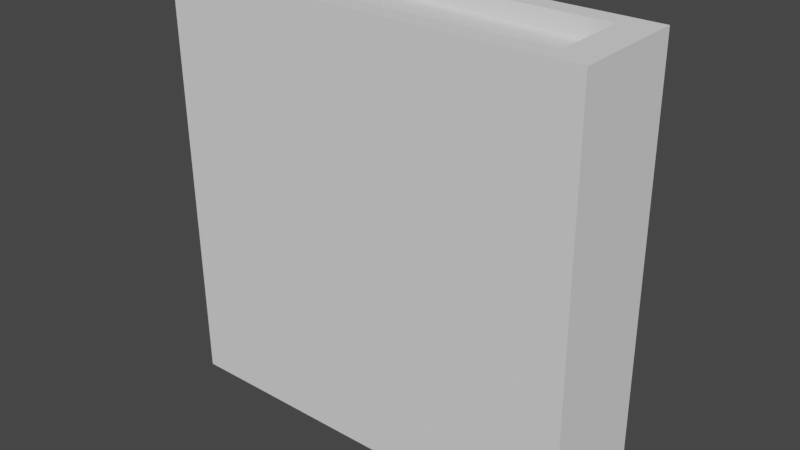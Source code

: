 # Source: Book.blend  (saved by Blender 3.4.6; exported with 4.5.12 LTS)
import bpy
from mathutils import Matrix  # noqa: F401  (used for matrix-valued properties, if any)

bpy.ops.wm.read_factory_settings(use_empty=True)
scene = bpy.context.scene
scene.name = 'Scene'

# ---- collections
col_collection = bpy.data.collections.new('Collection'); scene.collection.children.link(col_collection)

# ---- world
world_world = bpy.data.worlds.new('World'); scene.world = world_world
world_world.use_nodes = True; world_world.node_tree.nodes.clear()
_N = world_world.node_tree.nodes; _L = world_world.node_tree.links
n0 = _N.new('ShaderNodeOutputWorld'); n0.name = 'World Output'; n0.location = (300, 300)
n1 = _N.new('ShaderNodeBackground'); n1.name = 'Background'; n1.location = (10, 300)
n1.inputs[0].default_value = (0.05088, 0.05088, 0.05088, 1.0)
_L.new(n1.outputs[0], n0.inputs[0])
n0.is_active_output = True
world_world.color = (0.05088, 0.05088, 0.05088)
world_world.use_sun_shadow = False
world_world.sun_shadow_jitter_overblur = 0.0

# ---- meshes
me_cube_001 = bpy.data.meshes.new('Cube.001')
me_cube_001.from_pydata([(0.3414, -1.0, -5.96e-08), (0.3414, -1.0, 2.0), (0.3414, 0.8459, -5.96e-08), (0.3414, 0.8459, 2.0), (1.659, -1.0, -5.96e-08), (1.659, -1.0, 2.0), (1.659, 0.8459, -5.96e-08), (1.659, 0.8459, 2.0), (-1.788e-07, 1.0, -5.96e-08), (-1.788e-07, -1.0, -5.96e-08), (-1.788e-07, -1.0, 2.0), (-1.788e-07, 1.0, 2.0), (2.0, 1.0, -5.96e-08), (2.0, 1.0, 2.0), (2.0, -1.0, -5.96e-08), (2.0, -1.0, 2.0), (0.3414, -0.9356, 0.06436), (1.659, -0.9356, 0.06436), (1.659, -0.9356, 1.936), (0.3414, -0.9356, 1.936), (0.3414, 0.8459, 0.09102), (0.3414, 0.8459, 1.909), (1.659, 0.8459, 0.09102), (1.659, 0.8459, 1.909)], [], [(9, 10, 11, 8), (8, 11, 13, 12), (12, 13, 15, 14), (3, 1, 19, 21), (7, 3, 21, 23), (5, 7, 23, 18), (2, 0, 9, 8), (0, 1, 10, 9), (1, 3, 11, 10), (6, 2, 8, 12), (3, 7, 13, 11), (4, 6, 12, 14), (7, 5, 15, 13), (5, 4, 14, 15), (17, 18, 19, 16), (20, 22, 17, 16), (23, 21, 19, 18), (0, 2, 20, 16), (4, 5, 18, 17), (6, 4, 17, 22), (2, 6, 22, 20), (1, 0, 16, 19)])
_uv = me_cube_001.uv_layers.new(name='UVMap')
_uv.uv.foreach_set('vector', [0.375, 0.0, 0.625, 0.0, 0.625, 0.25, 0.375, 0.25, 0.375, 0.25, 0.625, 0.25, 0.625, 0.5, 0.375, 0.5, 0.375, 0.5, 0.625, 0.5, 0.625, 0.75, 0.375, 0.75, 0.8323, 0.5427, 0.8323, 0.75, 0.8323, 0.75, 0.8323, 0.5427, 0.6677, 0.5427, 0.8323, 0.5427, 0.8323, 0.5427, 0.6677, 0.5427, 0.625, 0.7927, 0.6677, 0.5427, 0.6677, 0.5427, 0.625, 0.7927, 0.1677, 0.5427, 0.1677, 0.75, 0.125, 0.75, 0.125, 0.5, 0.375, 0.9573, 0.625, 0.9573, 0.625, 1.0, 0.375, 1.0, 0.8323, 0.75, 0.8323, 0.5427, 0.875, 0.5, 0.875, 0.75, 0.3323, 0.5427, 0.1677, 0.5427, 0.125, 0.5, 0.375, 0.5, 0.8323, 0.5427, 0.6677, 0.5427, 0.625, 0.5, 0.875, 0.5, 0.375, 0.7927, 0.3323, 0.5427, 0.375, 0.5, 0.375, 0.75, 0.6677, 0.5427, 0.625, 0.7927, 0.625, 0.75, 0.625, 0.5, 0.625, 0.7927, 0.375, 0.7927, 0.375, 0.75, 0.625, 0.75, 0.375, 0.7927, 0.625, 0.7927, 0.625, 0.9573, 0.375, 0.9573, 0.1677, 0.5427, 0.3323, 0.5427, 0.375, 0.7927, 0.1677, 0.75, 0.6677, 0.5427, 0.8323, 0.5427, 0.8323, 0.75, 0.625, 0.7927, 0.1677, 0.75, 0.1677, 0.5427, 0.1677, 0.5427, 0.1677, 0.75, 0.375, 0.7927, 0.625, 0.7927, 0.625, 0.7927, 0.375, 0.7927, 0.3323, 0.5427, 0.375, 0.7927, 0.375, 0.7927, 0.3323, 0.5427, 0.1677, 0.5427, 0.3323, 0.5427, 0.3323, 0.5427, 0.1677, 0.5427, 0.625, 0.9573, 0.375, 0.9573, 0.375, 0.9573, 0.625, 0.9573])
me_cube_001.update()

# ---- objects
ob_cube_009 = bpy.data.objects.new('Cube.009', me_cube_001)

# ---- transforms, parenting, visibility, modifiers, constraints
ob_cube_009.location = (0.0, 0.0, 0.0)
ob_cube_009.rotation_euler = (-2.578e-07, 0.01235, 4.712)
ob_cube_009.scale = (0.04833, 0.1789, 0.1789)

# ---- collection membership
col_collection.objects.link(ob_cube_009)

# ---- scene / render settings (as saved in the file)
scene.frame_start = 1; scene.frame_end = 250; scene.frame_set(1)
scene.render.engine = 'BLENDER_EEVEE_NEXT'
scene.cycles.sampling_pattern = 'TABULATED_SOBOL'
scene.cycles.use_light_tree = False
scene.view_settings.view_transform = 'Filmic'
bpy.context.view_layer.update()

# ---- added for rendering (the .blend has no active camera and no usable light): camera, sun
cam_auto = bpy.data.cameras.new('AutoCamera')
cam_auto.lens = 50.0
cam_auto.sensor_width = 36.0
cam_auto.clip_end = 1000.0
ob_auto_camera = bpy.data.objects.new('AutoCamera', cam_auto)
scene.collection.objects.link(ob_auto_camera)
ob_auto_camera.location = (0.478287, -0.62448, 0.560966)
ob_auto_camera.rotation_euler = (1.09748, -7.21219e-08, 0.694738)
scene.camera = ob_auto_camera
light_auto_sun = bpy.data.lights.new('AutoSun', 'SUN')
light_auto_sun.energy = 3.0
light_auto_sun.angle = 0.0523599
ob_auto_sun = bpy.data.objects.new('AutoSun', light_auto_sun)
scene.collection.objects.link(ob_auto_sun)
ob_auto_sun.rotation_euler = (0.872665, 0.174533, 0.523599)
bpy.context.view_layer.update()
